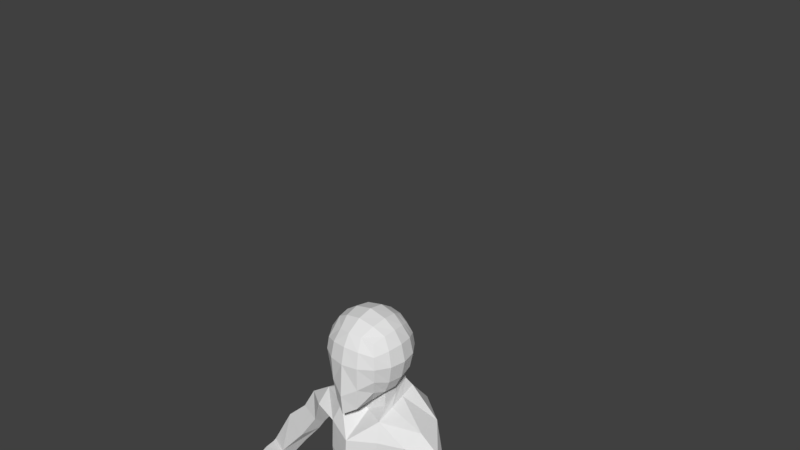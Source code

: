 # Source: model_copy_2.blend  (saved by Blender 2.78.0; exported with 4.5.12 LTS)
import bpy
from mathutils import Matrix  # noqa: F401  (used for matrix-valued properties, if any)

bpy.ops.wm.read_factory_settings(use_empty=True)
scene = bpy.context.scene
scene.name = 'Scene'

# ---- collections
col_collection_1 = bpy.data.collections.new('Collection 1'); scene.collection.children.link(col_collection_1)

# ---- world
world_world = bpy.data.worlds.new('World'); scene.world = world_world
world_world.color = (0.05088, 0.05088, 0.05088)
world_world.use_sun_shadow = False
world_world.sun_shadow_jitter_overblur = 0.0
world_world.cycles.sampling_method = 'MANUAL'

# ---- meshes
me_cube_001 = bpy.data.meshes.new('Cube.001')
me_cube_001.from_pydata([(1.001, -1.028, -1.246), (1.0, -1.0, 1.0), (1.058, 1.033, -0.9595), (1.0, 1.0, 1.0), (0.5543, 1.247, -1.123), (0.0, 1.313, -1.189), (0.0, 1.225, 1.225), (0.5246, 1.167, 1.167), (1.167, 1.167, 0.5246), (1.225, 1.225, 0.0), (1.186, 1.18, -0.5033), (1.208, -0.579, -1.339), (1.293, -0.04657, -1.319), (1.232, 0.5178, -1.153), (1.167, 0.5246, 1.167), (1.225, 0.0, 1.225), (1.167, -0.5246, 1.167), (1.167, -1.167, 0.5246), (1.225, -1.225, -0.003438), (1.167, -1.167, -0.6177), (0.0, -1.738, -2.324), (0.5246, -1.475, -1.985), (0.5246, -1.167, 1.167), (0.0, -1.277, 1.225), (0.6725, 0.6247, 1.463), (0.724, 0.0, 1.566), (0.6725, -0.6247, 1.463), (0.0, 0.6628, 1.6), (0.0, 0.0, 1.732), (0.0, -0.6628, 1.6), (0.8096, 0.5539, -2.205), (0.0, -0.08887, -1.79), (0.0, -0.8929, -2.203), (0.7235, 0.6264, -1.461), (0.7826, -0.08887, -1.657), (0.6906, -0.7619, -1.85), (0.6247, -1.565, -1.026), (0.0, -1.827, -1.434), (0.6628, -1.6, 0.0), (0.0, -1.732, 0.0), (0.6247, -1.463, 0.6725), (0.0, -1.566, 0.724), (1.466, 0.6248, -0.6706), (1.566, -5.958e-06, -0.7726), (1.463, -0.6247, -0.7659), (1.6, 0.6628, 0.0), (1.732, 0.0, 0.0), (1.6, -0.6628, 0.0), (1.463, 0.6247, 0.6725), (1.566, 0.0, 0.724), (1.463, -0.6247, 0.6725), (0.0, 1.635, -0.6699), (0.6479, 1.528, -0.6116), (0.0, 1.732, 0.0), (0.6628, 1.6, 0.0), (0.8687, -0.173, -2.364), (0.0, 1.566, 0.724), (0.6247, 1.463, 0.6725), (0.6404, 1.394, -1.988), (0.0, 1.478, -2.053), (0.0, -0.173, -2.497), (1.186, -1.089, -3.56), (3.365, 0.06908, -3.743), (0.0, -1.598, -3.712), (1.068, -0.7947, -8.818), (0.0, 2.55, -3.369), (0.9311, 2.444, -3.369), (0.9602, 0.1328, -2.611), (0.0, -0.2214, -2.955), (0.9983, -0.7089, -2.821), (0.0, 1.74, -2.459), (0.791, 1.645, -2.393), (1.159, -0.908, -7.7), (0.0, -1.418, -7.931), (2.194, 0.35, -6.823), (0.9311, 2.118, -4.468), (0.9377, 1.409, -7.418), (0.0, 1.407, -7.448), (0.0, -1.094, -9.062), (1.713, 0.3851, -8.402), (0.9311, 1.487, -9.707), (0.0, 1.487, -9.495), (1.159, -1.179, -4.817), (2.324, 0.2439, -4.514), (0.0, 2.224, -4.468), (0.0, -1.689, -4.97), (1.159, -1.083, -5.991), (2.324, 0.2653, -5.459), (0.0, -1.593, -6.143), (0.9311, 1.686, -5.761), (0.0, 1.791, -5.761), (1.145, 0.7755, -1.056), (1.084, 0.7623, 1.084), (0.5986, 0.896, 1.315), (0.0, 0.9438, 1.412), (0.6389, 0.9369, -1.292), (1.326, 0.9022, -0.5869), (1.412, 0.9438, 0.0), (1.315, 0.896, 0.5986), (0.725, 0.9739, -2.097), (2.265, 1.416, -3.346), (0.8756, 0.889, -2.502), (1.915, 0.9906, -7.465), (1.629, 0.8821, -8.861), (2.239, 1.181, -4.556), (2.239, 0.9756, -5.675), (2.501, 0.1049, -3.151), (2.326, 0.2297, -4.392), (2.323, -0.7181, -3.504), (2.868, 0.1563, -4.07), (2.323, -0.7181, -3.504), (2.868, 0.1563, -4.07), (2.323, -0.7181, -3.504), (2.868, 0.1563, -4.07), (5.253, 0.2818, -7.66), (5.58, -0.268, -7.183), (4.961, -0.7426, -7.262), (4.768, -0.1739, -7.807), (4.744, -0.6647, -7.205), (3.884, -0.007437, -4.707), (2.887, 0.1398, -5.159), (2.636, 0.9409, -4.0), (2.938, -0.358, -4.784), (4.796, -0.04967, -5.597), (4.04, 0.9055, -6.129), (3.159, 0.09296, -5.608), (3.602, -0.538, -5.837), (3.83, -0.05657, -6.48), (3.143, 0.3604, -5.521), (0.9787, -1.094, -11.74), (0.0, -1.395, -11.68), (1.798, 0.2244, -10.4), (1.935, 1.06, -10.06), (0.6931, 1.843, -11.63), (0.0, 1.695, -11.67), (1.012, -1.046, -11.05), (0.906, 2.204, -12.35), (2.2, 2.322, -12.19), (0.6931, 1.843, -11.63), (0.0, 1.695, -11.45), (0.8195, -0.8455, -12.7), (0.0, -1.354, -11.97), (0.2724, 1.44, -12.55), (0.0, 0.3317, -11.99), (0.1323, 0.1151, -13.9), (2.202, 1.55, -10.99), (0.0, 0.9504, -12.0), (0.0, 1.736, -12.21), (0.4384, 1.939, -12.86), (0.8386, 0.9582, -12.24), (0.8514, 0.3262, -12.46), (0.3355, -1.158, -12.07), (3.017, 1.222, -13.96), (1.159, -1.437, -12.02), (2.909, -0.1531, -12.03), (2.875, 1.626, -12.13), (0.2637, 1.497, -14.25), (0.2872, 0.6886, -14.57), (0.6783, 2.046, -13.79), (1.782, 1.663, -15.16), (1.606, 2.459, -13.44), (0.9115, -1.288, -13.83), (1.585, -0.3296, -17.76), (2.178, 0.6832, -17.76), (1.769, 1.023, -17.76), (1.256, 0.9899, -17.76), (1.081, 0.05484, -17.76), (1.039, 0.5159, -17.76), (3.098, 0.05845, -13.98), (2.124, 0.02945, -17.76), (5.645, -0.3641, -7.309), (5.526, 0.1857, -8.134), (5.059, -0.5996, -7.789), (5.056, -0.1465, -8.087), (5.798, -0.6783, -7.515), (5.209, -0.4607, -8.226), (5.711, -0.3083, -8.295), (5.342, -3.941, -8.532), (5.471, -3.799, -8.755), (5.549, -3.532, -8.966), (5.256, -3.739, -8.87), (5.723, -3.884, -8.648), (2.178, 0.6832, -18.85), (1.769, 1.023, -18.85), (1.256, 0.9899, -18.85), (1.039, 0.5159, -18.85), (1.081, 0.05484, -18.85), (1.585, -0.3296, -18.85), (2.124, 0.02945, -18.85), (1.951, 0.4284, -23.54), (1.707, 0.758, -23.58), (1.434, 0.7526, -23.52), (1.274, 0.5511, -23.6), (1.267, 0.1389, -23.6), (1.588, -0.05244, -23.66), (1.947, 0.1225, -23.62), (0.8472, 0.6739, -19.72), (0.8721, 0.05484, -19.79), (1.815, 1.335, -19.47), (0.9327, 1.092, -19.66), (1.539, -0.4649, -19.86), (2.124, 0.02945, -19.8), (2.672, 0.6521, -19.67), (0.8638, 0.521, -20.55), (1.769, 1.21, -20.68), (1.571, -0.3711, -20.53), (2.402, 1.082, -20.7), (0.9368, 0.1589, -20.58), (1.188, 1.192, -20.63), (2.124, 0.02945, -20.53), (1.039, 0.5212, -21.25), (1.757, 1.038, -21.74), (1.585, -0.2918, -21.1), (2.156, 0.9209, -21.42), (1.081, 0.0785, -21.12), (1.275, 0.9154, -21.52), (2.124, 0.05411, -21.12), (1.841, 0.1503, -24.15), (1.607, -0.01924, -24.15), (1.332, 0.09301, -24.15), (1.321, 0.3833, -24.15), (1.436, 0.6784, -24.15), (1.672, 0.683, -24.2), (1.879, 0.4311, -24.18)], [(159, 160), (158, 160), (153, 161)], [(57, 7, 3, 8), (50, 16, 1, 17), (35, 11, 0, 21), (16, 26, 22, 1), (26, 29, 23, 22), (92, 93, 24, 14), (14, 24, 25, 15), (15, 25, 26, 16), (93, 94, 27, 24), (24, 27, 28, 25), (25, 28, 29, 26), (32, 35, 21, 20), (70, 71, 66, 65), (69, 68, 63, 61), (31, 34, 35, 32), (95, 91, 13, 33), (33, 13, 12, 34), (34, 12, 11, 35), (0, 19, 36, 21), (21, 36, 37, 20), (19, 18, 38, 36), (36, 38, 39, 37), (18, 17, 40, 38), (38, 40, 41, 39), (17, 1, 22, 40), (40, 22, 23, 41), (11, 44, 19, 0), (44, 47, 18, 19), (47, 50, 17, 18), (91, 96, 42, 13), (13, 42, 43, 12), (12, 43, 44, 11), (96, 97, 45, 42), (42, 45, 46, 43), (43, 46, 47, 44), (97, 98, 48, 45), (45, 48, 49, 46), (46, 49, 50, 47), (98, 92, 14, 48), (48, 14, 15, 49), (49, 15, 16, 50), (4, 52, 10, 2), (52, 54, 9, 10), (54, 57, 8, 9), (5, 51, 52, 4), (51, 53, 54, 52), (53, 56, 57, 54), (56, 6, 7, 57), (5, 4, 58, 59), (34, 31, 60, 55), (33, 34, 55, 30), (95, 33, 30, 99), (67, 69, 61, 108, 106), (101, 67, 106, 100), (90, 89, 76, 77), (105, 87, 74, 102), (99, 30, 67, 101), (30, 55, 69, 67), (55, 60, 68, 69), (59, 58, 71, 70), (72, 73, 78, 64), (74, 72, 64, 79), (87, 86, 72, 74), (86, 88, 73, 72), (81, 80, 133, 134), (80, 103, 132, 133), (102, 74, 79, 103), (77, 76, 80, 81), (61, 63, 85, 82), (123, 126, 118, 115), (100, 107, 83, 104), (65, 66, 75, 84), (82, 85, 88, 86), (83, 82, 86, 87), (104, 83, 87, 105), (84, 75, 89, 90), (75, 104, 105, 89), (66, 100, 104, 75), (76, 102, 103, 80), (103, 79, 131, 132), (58, 99, 101, 71), (89, 105, 102, 76), (71, 101, 100, 66), (4, 95, 99, 58), (8, 3, 92, 98), (9, 8, 98, 97), (10, 9, 97, 96), (2, 10, 96, 91), (4, 2, 91, 95), (7, 6, 94, 93), (3, 7, 93, 92), (108, 109, 111, 110), (100, 106, 62), (126, 125, 127, 117, 118), (106, 108, 62), (107, 108, 61, 82, 83), (124, 123, 115, 114), (110, 111, 113, 112), (125, 124, 127), (114, 115, 170, 171), (117, 114, 171, 173), (118, 117, 173), (107, 100, 121, 120), (100, 62, 119, 121), (108, 107, 120, 122), (62, 108, 122, 119), (120, 121, 128), (121, 119, 123, 124), (122, 120, 125, 126), (119, 122, 126, 123), (127, 124, 114, 117), (124, 125, 128), (128, 125, 120), (128, 121, 124), (131, 129, 135), (134, 133, 138, 139), (79, 64, 129, 131), (64, 78, 130, 129), (137, 145, 155), (133, 132, 138), (129, 130, 135), (135, 130, 141, 151, 140, 153), (154, 153, 140, 144, 161), (139, 138, 136, 147), (145, 136, 138, 132), (143, 151, 141), (146, 149, 150, 143), (140, 142, 144), (140, 150, 142), (150, 149, 148, 142), (149, 136, 148), (151, 143, 150, 140), (136, 149, 146, 147), (132, 131, 154), (131, 135, 153, 154), (154, 168, 152), (137, 136, 145), (154, 155, 145, 132), (155, 154, 152), (144, 142, 156, 157), (156, 148, 136, 158), (142, 148, 156), (156, 158, 159), (152, 159, 158, 136, 160), (163, 152, 168, 169), (168, 161, 162, 169), (144, 166, 162, 161), (157, 167, 166, 144), (157, 156, 165, 167), (156, 159, 164, 165), (159, 152, 163, 164), (168, 154, 161), (155, 152, 137), (137, 160, 136), (160, 137, 152), (166, 167, 185, 186), (115, 118, 170), (175, 176, 179, 180), (177, 116, 172), (181, 176, 174), (174, 116, 177, 181), (118, 173, 175, 172, 116), (173, 171, 176, 175), (171, 170, 174, 176), (170, 118, 116, 174), (178, 177, 180), (181, 177, 178), (180, 179, 178), (178, 179, 181), (175, 177, 172), (180, 177, 175), (176, 181, 179), (214, 210, 192, 193), (165, 164, 183, 184), (162, 166, 186, 187), (167, 165, 184, 185), (164, 163, 182, 183), (169, 162, 187, 188), (163, 169, 188, 182), (192, 191, 221, 220), (215, 211, 190, 191), (216, 212, 194, 195), (212, 214, 193, 194), (210, 215, 191, 192), (211, 213, 189, 190), (213, 216, 195, 189), (182, 188, 201, 202), (183, 182, 202, 198), (185, 184, 199, 196), (187, 186, 197, 200), (188, 187, 200, 201), (184, 183, 198, 199), (186, 185, 196, 197), (202, 201, 209, 206), (198, 202, 206, 204), (196, 199, 208, 203), (200, 197, 207, 205), (201, 200, 205, 209), (199, 198, 204, 208), (197, 196, 203, 207), (206, 209, 216, 213), (204, 206, 213, 211), (203, 208, 215, 210), (205, 207, 214, 212), (209, 205, 212, 216), (208, 204, 211, 215), (207, 203, 210, 214), (190, 189, 223, 222), (194, 193, 219, 218), (195, 194, 218, 217), (191, 190, 222, 221), (193, 192, 220, 219), (189, 195, 217, 223), (222, 223, 217, 218, 219, 220, 221)])
me_cube_001.use_remesh_preserve_volume = False
me_cube_001.use_remesh_preserve_attributes = False
me_cube_001.use_mirror_vertex_groups = False
me_cube_001.update()
arm_armature = bpy.data.armatures.new('Armature')  # bones are not reproduced

# ---- objects
ob_armature = bpy.data.objects.new('Armature', arm_armature)
ob_cube = bpy.data.objects.new('Cube', me_cube_001)

# ---- transforms, parenting, visibility, modifiers, constraints
ob_armature.location = (0.02635, 2.052, -11.88)
ob_armature.rotation_euler = (0.2088, 4.603e-17, 4.824e-18)
ob_armature.scale = (0.6387, 0.6387, 0.6387)
ob_armature.lineart.crease_threshold = 0.0
ob_cube.parent = ob_armature
ob_cube.matrix_parent_inverse = Matrix(((1.566, -1.513e-09, -2.328e-10, -0.04125), (7.553e-18, 1.532, 0.3246, 0.7146), (7.207e-17, -0.3246, 1.532, 18.86), (0.0, 0.0, 0.0, 1.0)))
ob_cube.location = (-9.322e-05, 0.1558, -0.008902)
ob_cube.lineart.crease_threshold = 0.0
_vg = ob_cube.vertex_groups.new(name='tailbone - spine 0')
for _i, _w in zip([133, 134, 136, 138, 139, 143, 146, 147, 148], [0.06999, 0.2168, 0.05086, 0.04635, 0.1299, 0.05478, 0.1339, 0.3415, 0.00709]): _vg.add([_i], _w, 'REPLACE')
_vg = ob_cube.vertex_groups.new(name='spine 1')
for _i, _w in zip([133, 134, 136, 138, 139, 143, 146, 147], [0.1183, 0.3663, 0.0002708, 0.1327, 0.6056, 0.005765, 0.06814, 0.1738]): _vg.add([_i], _w, 'REPLACE')
_vg = ob_cube.vertex_groups.new(name='spine 2')
_vg = ob_cube.vertex_groups.new(name='spine 3')
_vg = ob_cube.vertex_groups.new(name='spine 4')
_vg = ob_cube.vertex_groups.new(name='spine 5')
for _i, _w in zip([79, 80, 81, 103, 131, 132, 133, 134, 139, 145], [0.05456, 0.7515, 0.9018, 0.149, 0.04539, 0.1562, 0.1067, 0.08991, 0.01606, 0.03543]): _vg.add([_i], _w, 'REPLACE')
_vg = ob_cube.vertex_groups.new(name='spine 6')
for _i, _w in zip([64, 72, 73, 74, 76, 78, 79, 80, 82, 85, 86, 88, 102, 103, 129, 130, 131, 132, 135, 141, 151, 153], [0.5087, 0.203, 0.2489, 0.0529, 0.0198, 0.4971, 0.2458, 0.04566, 0.01034, 0.04647, 0.0671, 0.09582, 0.08095, 0.3712, 0.09469, 0.1087, 0.06726, 0.06756, 0.06777, 0.07882, 0.05269, 0.001578]): _vg.add([_i], _w, 'REPLACE')
_vg = ob_cube.vertex_groups.new(name='spine 7')
for _i, _w in zip([64, 72, 73, 74, 78, 79, 102, 103, 131, 132], [0.1064, 0.05152, 0.02622, 0.06268, 0.05251, 0.3367, 0.08609, 0.1255, 0.03456, 0.008291]): _vg.add([_i], _w, 'REPLACE')
_vg = ob_cube.vertex_groups.new(name='spine 8')
_vg = ob_cube.vertex_groups.new(name='spine 9')
for _i, _w in zip([63, 64, 72, 73, 74, 76, 77, 78, 79, 80, 81, 82, 85, 86, 87, 88, 89, 102, 103, 105, 130, 131, 132], [0.03422, 0.1485, 0.4087, 0.3616, 0.2564, 0.797, 0.984, 0.1432, 0.1522, 0.001247, 0.04809, 0.06008, 0.08333, 0.1376, 0.07196, 0.1576, 0.07636, 0.5222, 0.1356, 0.07869, 0.004039, 0.008099, 0.004932]): _vg.add([_i], _w, 'REPLACE')
_vg = ob_cube.vertex_groups.new(name='spine 10')
_vg = ob_cube.vertex_groups.new(name='spine 11')
for _i, _w in zip([72, 73, 74, 79, 86, 87, 102, 105], [0.05707, 0.001794, 0.2381, 0.01206, 0.01005, 0.06512, 0.0787, 0.05016]): _vg.add([_i], _w, 'REPLACE')
_vg = ob_cube.vertex_groups.new(name='spine 12')
for _i, _w in zip([61, 63, 64, 72, 73, 74, 78, 82, 83, 85, 86, 87, 88, 102, 104, 105], [0.04522, 0.08606, 0.008126, 0.0925, 0.09881, 0.07347, 0.01974, 0.1374, 0.01125, 0.1672, 0.3339, 0.1208, 0.2995, 0.01314, 0.005972, 0.1837]): _vg.add([_i], _w, 'REPLACE')
_vg = ob_cube.vertex_groups.new(name='spine 13')
for _i, _w in zip([74, 75, 76, 83, 84, 86, 87, 89, 90, 102, 104, 105], [0.07827, 0.06358, 0.06409, 0.008075, 0.0457, 0.007111, 0.1066, 0.7357, 0.9742, 0.05813, 0.04772, 0.3064]): _vg.add([_i], _w, 'REPLACE')
_vg = ob_cube.vertex_groups.new(name='spine 14')
_vg = ob_cube.vertex_groups.new(name='spine 15')
for _i, _w in zip([65, 66, 75, 84], [0.1052, 0.007832, 0.09644, 0.8338]): _vg.add([_i], _w, 'REPLACE')
_vg = ob_cube.vertex_groups.new(name='spine 16')
for _i, _w in zip([65, 66, 84], [0.6332, 0.09265, 0.01866]): _vg.add([_i], _w, 'REPLACE')
_vg = ob_cube.vertex_groups.new(name='spine 17')
_vg = ob_cube.vertex_groups.new(name='spine 18')
for _i, _w in zip([30, 31, 32, 33, 34, 35, 55, 58, 59, 60, 61, 63, 65, 66, 67, 68, 69, 70, 71, 85, 95, 99, 101], [0.1574, 0.06574, 0.02153, 0.049, 0.04818, 0.01283, 0.1078, 0.1657, 0.1064, 0.1194, 0.03851, 0.05791, 0.1019, 0.08686, 0.1873, 0.2058, 0.1011, 0.8724, 0.6755, 0.003703, 0.02076, 0.1971, 0.5117]): _vg.add([_i], _w, 'REPLACE')
_vg = ob_cube.vertex_groups.new(name='spine 19')
for _i, _w in zip([30, 55, 67, 69, 101], [0.05969, 0.03559, 0.1292, 0.05487, 0.01652]): _vg.add([_i], _w, 'REPLACE')
_vg = ob_cube.vertex_groups.new(name='spine 20')
for _i, _w in zip([0, 2, 4, 5, 11, 12, 13, 19, 20, 21, 30, 31, 32, 33, 34, 35, 36, 37, 42, 43, 44, 55, 58, 59, 60, 61, 63, 67, 68, 69, 70, 71, 85, 91, 95, 96, 99, 101], [0.04515, 0.03703, 0.056, 0.003309, 0.05978, 0.06868, 0.06417, 0.007082, 0.062, 0.05891, 0.44, 0.1522, 0.08775, 0.1402, 0.1378, 0.08175, 0.01341, 0.03298, 0.01451, 0.02436, 0.02034, 0.3212, 0.667, 0.8335, 0.2556, 0.05091, 0.05802, 0.2164, 0.1836, 0.1219, 0.07697, 0.1425, 0.004473, 0.05709, 0.1061, 0.003844, 0.5601, 0.2077]): _vg.add([_i], _w, 'REPLACE')
_vg = ob_cube.vertex_groups.new(name='spine 21')
for _i, _w in zip([31, 32, 55, 60, 68, 69], [0.07053, 0.01367, 0.01829, 0.1553, 0.09561, 0.009064]): _vg.add([_i], _w, 'REPLACE')
_vg = ob_cube.vertex_groups.new(name='Bone.023')
_vg = ob_cube.vertex_groups.new(name='Bone.024')
_vg = ob_cube.vertex_groups.new(name='Bone.025')
for _i, _w in zip([0, 1, 2, 3, 4, 5, 6, 7, 8, 9, 10, 11, 12, 13, 14, 15, 16, 17, 18, 19, 20, 21, 22, 23, 24, 25, 26, 27, 28, 29, 30, 31, 32, 33, 34, 35, 36, 37, 38, 39, 40, 41, 42, 43, 44, 45, 46, 47, 48, 49, 50, 51, 52, 53, 54, 55, 56, 57, 58, 59, 60, 67, 68, 69, 91, 92, 93, 94, 95, 96, 97, 98, 99, 101], [0.1933, 0.05604, 0.1123, 0.007311, 0.179, 0.8933, 0.00786, 0.004195, 0.01332, 0.02872, 0.0574, 0.1781, 0.1732, 0.1561, 0.01278, 0.02336, 0.03934, 0.07137, 0.09525, 0.1399, 0.2953, 0.3097, 0.05639, 0.05892, 0.006908, 0.01714, 0.03495, 0.008212, 0.01815, 0.03616, 0.09845, 0.1645, 0.2352, 0.3351, 0.3091, 0.2331, 0.2619, 0.323, 0.1126, 0.1152, 0.07526, 0.07828, 0.08367, 0.1045, 0.1203, 0.04898, 0.06191, 0.07627, 0.02202, 0.03776, 0.0553, 0.1677, 0.06011, 0.06243, 0.02381, 0.09414, 0.02093, 0.008451, 0.03514, 0.03485, 0.07457, 0.05858, 0.0551, 0.03539, 0.1252, 0.009403, 0.004509, 0.0065, 0.1752, 0.07072, 0.03793, 0.01684, 0.0601, 0.009445]): _vg.add([_i], _w, 'REPLACE')
_vg = ob_cube.vertex_groups.new(name='Bone.026')
for _i, _w in zip([0, 1, 2, 3, 4, 5, 6, 7, 8, 9, 10, 11, 12, 13, 14, 15, 16, 17, 18, 19, 20, 21, 22, 23, 24, 25, 26, 27, 28, 29, 30, 31, 32, 33, 34, 35, 36, 37, 38, 39, 40, 41, 42, 43, 44, 45, 46, 47, 48, 49, 50, 51, 52, 53, 54, 55, 56, 57, 58, 60, 67, 68, 69, 91, 92, 93, 94, 95, 96, 97, 98, 99, 101], [0.2497, 0.05786, 0.2565, 0.01559, 0.5864, 0.01935, 0.00312, 0.006019, 0.03089, 0.05793, 0.1002, 0.1794, 0.1409, 0.1538, 0.01964, 0.02869, 0.04374, 0.07397, 0.09983, 0.1516, 0.2524, 0.2441, 0.05718, 0.05919, 0.01011, 0.02026, 0.03754, 0.008619, 0.01971, 0.03769, 0.05662, 0.2763, 0.2922, 0.2455, 0.1604, 0.2777, 0.2457, 0.2306, 0.1119, 0.1121, 0.0757, 0.07764, 0.1072, 0.1049, 0.1239, 0.06277, 0.06758, 0.08027, 0.03534, 0.04607, 0.05834, 0.01108, 0.1364, 0.006217, 0.05171, 0.05751, 0.002662, 0.01398, 0.06202, 0.1073, 0.0148, 0.06957, 0.01077, 0.2077, 0.01704, 0.007313, 0.005231, 0.5092, 0.1125, 0.06122, 0.03273, 0.07129, 0.004097]): _vg.add([_i], _w, 'REPLACE')
_vg = ob_cube.vertex_groups.new(name='Bone.027')
for _i, _w in zip([0, 1, 2, 3, 4, 5, 6, 7, 8, 9, 10, 11, 12, 13, 14, 15, 16, 17, 18, 19, 20, 21, 22, 23, 24, 25, 26, 27, 28, 29, 30, 31, 32, 33, 34, 35, 36, 37, 38, 39, 40, 41, 42, 43, 44, 45, 46, 47, 48, 49, 50, 51, 52, 53, 54, 55, 56, 57, 60, 67, 68, 69, 91, 92, 93, 94, 95, 96, 97, 98, 99], [0.4433, 0.8609, 0.562, 0.9253, 0.1595, 0.03127, 0.9347, 0.9344, 0.9122, 0.8812, 0.8078, 0.5041, 0.5354, 0.5713, 0.9183, 0.9058, 0.8871, 0.8223, 0.7613, 0.6418, 0.2944, 0.2978, 0.8629, 0.8582, 0.929, 0.9161, 0.895, 0.9298, 0.9166, 0.8949, 0.05477, 0.1386, 0.2431, 0.1789, 0.209, 0.2867, 0.4154, 0.3432, 0.7331, 0.7319, 0.8188, 0.8142, 0.7491, 0.7127, 0.6767, 0.8563, 0.8311, 0.8001, 0.9014, 0.8839, 0.858, 0.792, 0.7814, 0.9017, 0.8993, 0.06378, 0.9296, 0.9285, 0.06012, 0.01905, 0.03645, 0.01215, 0.57, 0.9225, 0.9326, 0.9334, 0.1578, 0.7693, 0.8683, 0.9074, 0.02462]): _vg.add([_i], _w, 'REPLACE')
_vg = ob_cube.vertex_groups.new(name='L medial collar')
for _i, _w in zip([30, 31, 32, 34, 55, 60, 61, 63, 65, 66, 67, 68, 69, 71, 72, 73, 74, 75, 82, 83, 84, 85, 86, 87, 88, 89, 100, 101, 102, 104, 105, 107, 108], [0.006865, 0.04788, 0.004248, 0.03151, 0.1221, 0.08551, 0.3623, 0.2287, 0.1275, 0.6911, 0.1058, 0.1301, 0.2845, 0.07579, 0.03031, 0.03375, 0.07298, 0.7405, 0.3429, 0.08409, 0.06969, 0.2077, 0.1637, 0.2362, 0.1292, 0.09359, 0.01367, 0.02915, 0.009222, 0.0927, 0.08603, 0.05982, 0.04377]): _vg.add([_i], _w, 'REPLACE')
_vg = ob_cube.vertex_groups.new(name='L distal collar')
for _i, _w in zip([30, 55, 60, 61, 62, 63, 66, 67, 68, 69, 71, 74, 75, 82, 83, 85, 86, 87, 88, 99, 100, 101, 104, 105, 106, 107, 108, 110, 112, 121, 122], [0.04271, 0.05786, 0.01982, 0.1322, 0.1075, 0.07593, 0.05618, 0.09826, 0.04888, 0.1049, 0.02705, 0.04625, 0.05493, 0.08153, 0.1378, 0.05631, 0.04129, 0.1044, 0.02233, 0.004796, 0.7463, 0.07995, 0.6568, 0.1543, 0.476, 0.1212, 0.3971, 0.5, 0.5, 0.1059, 0.02207]): _vg.add([_i], _w, 'REPLACE')
_vg = ob_cube.vertex_groups.new(name='L humerus')
for _i, _w in zip([30, 55, 60, 61, 62, 63, 67, 68, 69, 74, 82, 83, 85, 86, 87, 88, 100, 101, 102, 104, 105, 106, 107, 108, 109, 110, 111, 112, 113, 114, 115, 116, 117, 118, 119, 120, 121, 122, 123, 124, 125, 126, 127, 128, 170, 171, 172, 173, 174, 176], [0.02435, 0.06314, 0.03302, 0.1822, 0.88, 0.1132, 0.09452, 0.06134, 0.1261, 0.06833, 0.1718, 0.6608, 0.1033, 0.0812, 0.2359, 0.06402, 0.1741, 0.02604, 0.000881, 0.1275, 0.0935, 0.4935, 0.7362, 0.5023, 1.0, 0.5, 1.0, 0.5, 1.0, 0.9818, 0.7615, 0.2401, 0.7813, 0.7673, 1.031, 0.9851, 0.8754, 0.952, 0.9959, 0.9977, 1.011, 0.9841, 0.967, 0.997, 0.3778, 0.4659, 0.02647, 0.2273, 0.05302, 0.03477]): _vg.add([_i], _w, 'REPLACE')
_vg = ob_cube.vertex_groups.new(name='L radius-ulna')
for _i, _w in zip([115, 116, 117, 118, 127, 170, 171, 172, 173, 174, 175, 176, 177, 178, 179, 180, 181], [0.2389, 0.7601, 0.2188, 0.2333, 0.01548, 0.6225, 0.5341, 0.9618, 0.7727, 0.947, 0.9828, 0.9576, 0.9992, 0.9997, 0.9996, 0.9994, 0.9999]): _vg.add([_i], _w, 'REPLACE')
_vg = ob_cube.vertex_groups.new(name='medial collar R')
for _i, _w in zip([61, 63, 68, 85, 88], [0.01884, 0.1381, 0.004734, 0.06042, 0.002356]): _vg.add([_i], _w, 'REPLACE')
_vg = ob_cube.vertex_groups.new(name='distal collar R')
for _i, _w in zip([63, 82, 85, 88], [0.05643, 0.02107, 0.1218, 0.05157]): _vg.add([_i], _w, 'REPLACE')
_vg = ob_cube.vertex_groups.new(name='humerus R')
_vg = ob_cube.vertex_groups.new(name='radius-ulna R')
_vg = ob_cube.vertex_groups.new(name='L spine-to-hip')
for _i, _w in zip([64, 72, 73, 78, 79, 80, 102, 103, 129, 130, 131, 132, 133, 134, 135, 136, 137, 138, 139, 140, 141, 142, 143, 144, 145, 146, 147, 148, 149, 150, 151, 152, 153, 154, 155, 156, 157, 158, 160, 161, 168], [0.1127, 0.047, 0.06431, 0.1327, 0.104, 0.1302, 0.0185, 0.1516, 0.677, 0.4674, 0.7019, 0.6593, 0.6849, 0.3065, 0.6661, 0.6767, 0.6859, 0.6967, 0.2129, 0.3869, 0.4901, 0.5946, 0.8358, 0.08681, 0.7799, 0.7467, 0.4104, 0.503, 0.8793, 0.8016, 0.5523, 0.06151, 0.6499, 0.4952, 0.523, 0.08991, 0.05257, 0.244, 0.3009, 0.1038, 0.04833]): _vg.add([_i], _w, 'REPLACE')
_vg = ob_cube.vertex_groups.new(name='L femur')
for _i, _w in zip([78, 129, 130, 131, 132, 135, 136, 137, 138, 140, 141, 142, 143, 144, 145, 146, 147, 148, 149, 150, 151, 152, 153, 154, 155, 156, 157, 158, 159, 160, 161, 162, 163, 164, 165, 166, 167, 168, 169, 182, 183, 184, 185, 186, 187, 188], [0.01549, 0.1153, 0.145, 0.07597, 0.01954, 0.1558, 0.2435, 0.2821, 0.1057, 0.5633, 0.2156, 0.3751, 0.07504, 0.9049, 0.1172, 0.04049, 0.06279, 0.4534, 0.08625, 0.1728, 0.2497, 0.9355, 0.2723, 0.4932, 0.4612, 0.9028, 0.9388, 0.7285, 0.9856, 0.6708, 0.8832, 0.9618, 0.985, 0.9835, 0.968, 0.9512, 0.9557, 0.9478, 0.9638, 0.03772, 0.02958, 0.06611, 0.08999, 0.1086, 0.117, 0.08852]): _vg.add([_i], _w, 'REPLACE')
_vg = ob_cube.vertex_groups.new(name='L tibia-fibia')
for _i, _w in zip([162, 165, 166, 167, 169, 182, 183, 184, 185, 186, 187, 188, 189, 190, 191, 192, 193, 194, 195, 196, 197, 198, 199, 200, 201, 202, 203, 204, 205, 206, 207, 208, 209, 210, 211, 212, 213, 214, 215, 216, 217, 218, 219, 220, 221, 222, 223], [0.02273, 0.01189, 0.04486, 0.03608, 0.02042, 0.9561, 0.9602, 0.9338, 0.9099, 0.8912, 0.8828, 0.9114, 1.0, 1.0, 1.0, 1.0, 1.0, 1.0, 1.0, 0.9859, 0.9816, 0.9919, 0.988, 0.9811, 0.9889, 0.9929, 0.9969, 0.9993, 0.9952, 0.999, 0.9964, 0.9982, 0.9979, 0.9995, 1.0, 0.9992, 0.9999, 0.9993, 0.9999, 0.9996, 1.0, 1.0, 1.0, 1.0, 1.0, 1.0, 1.0]): _vg.add([_i], _w, 'REPLACE')
_vg = ob_cube.vertex_groups.new(name='R spine-to-hip')
for _i, _w in zip([78, 129, 130, 135, 140, 141, 151, 153], [0.0428, 0.09846, 0.2327, 0.06678, 0.002871, 0.1834, 0.116, 0.02622]): _vg.add([_i], _w, 'REPLACE')
_vg = ob_cube.vertex_groups.new(name='R femur')
_vg = ob_cube.vertex_groups.new(name='R tibia-fibia')
_m = ob_cube.modifiers.new('Mirror', 'MIRROR')
_m.use_clip = True
_m = ob_cube.modifiers.new('Armature', 'ARMATURE')
_m.object = ob_armature

# ---- collection membership
col_collection_1.objects.link(ob_armature)
col_collection_1.objects.link(ob_cube)

# ---- scene / render settings (as saved in the file)
scene.frame_start = 1; scene.frame_end = 250; scene.frame_set(1)
scene.render.engine = 'BLENDER_EEVEE_NEXT'
scene.render.resolution_percentage = 50
scene.render.dither_intensity = 0.0
scene.cycles.use_denoising = False
scene.cycles.samples = 128
scene.cycles.sampling_pattern = 'TABULATED_SOBOL'
scene.cycles.light_sampling_threshold = 0.0
scene.cycles.use_adaptive_sampling = False
scene.cycles.use_light_tree = False
scene.cycles.blur_glossy = 0.0
scene.cycles.sample_clamp_indirect = 0.0
scene.view_settings.view_transform = 'Standard'
bpy.context.view_layer.update()

# ---- added for rendering (the .blend has no active camera and no usable light): camera, sun
cam_auto = bpy.data.cameras.new('AutoCamera')
cam_auto.lens = 50.0
cam_auto.sensor_width = 36.0
cam_auto.clip_end = 1000.0
ob_auto_camera = bpy.data.objects.new('AutoCamera', cam_auto)
scene.collection.objects.link(ob_auto_camera)
ob_auto_camera.location = (24.4891, -27.4478, 24.2354)
ob_auto_camera.rotation_euler = (1.09748, -7.21219e-08, 0.694738)
scene.camera = ob_auto_camera
light_auto_sun = bpy.data.lights.new('AutoSun', 'SUN')
light_auto_sun.energy = 3.0
light_auto_sun.angle = 0.0523599
ob_auto_sun = bpy.data.objects.new('AutoSun', light_auto_sun)
scene.collection.objects.link(ob_auto_sun)
ob_auto_sun.rotation_euler = (0.872665, 0.174533, 0.523599)
bpy.context.view_layer.update()
